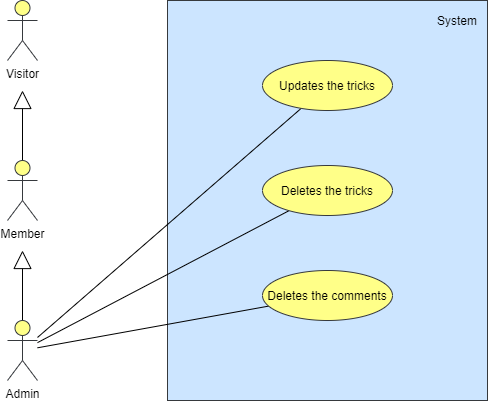

The diagram above was exported from draw.io. Its source (the exported page's mxGraphModel, read from the mxfile embedded in the PNG):
<mxGraphModel dx="1002" dy="626" grid="1" gridSize="10" guides="1" tooltips="1" connect="1" arrows="1" fold="1" page="1" pageScale="1" pageWidth="827" pageHeight="1169" math="0" shadow="0">
  <root>
    <mxCell id="0" />
    <mxCell id="1" parent="0" />
    <mxCell id="yjJjuOAs-vqb2KEKZheA-1" value="" style="rounded=0;whiteSpace=wrap;html=1;fillColor=#cce5ff;strokeColor=#36393d;" vertex="1" parent="1">
      <mxGeometry x="240" y="80" width="320" height="400" as="geometry" />
    </mxCell>
    <mxCell id="yjJjuOAs-vqb2KEKZheA-2" value="System" style="text;html=1;strokeColor=none;fillColor=none;align=center;verticalAlign=middle;whiteSpace=wrap;rounded=0;" vertex="1" parent="1">
      <mxGeometry x="510" y="90" width="40" height="20" as="geometry" />
    </mxCell>
    <mxCell id="yjJjuOAs-vqb2KEKZheA-4" value="Visitor" style="shape=umlActor;verticalLabelPosition=bottom;verticalAlign=top;html=1;fillColor=#ffff88;strokeColor=#36393d;" vertex="1" parent="1">
      <mxGeometry x="80" y="80" width="30" height="60" as="geometry" />
    </mxCell>
    <mxCell id="yjJjuOAs-vqb2KEKZheA-5" style="edgeStyle=none;rounded=0;orthogonalLoop=1;jettySize=auto;html=1;endArrow=block;endFill=0;endSize=16;" edge="1" parent="1" source="yjJjuOAs-vqb2KEKZheA-10">
      <mxGeometry x="80" y="80" as="geometry">
        <mxPoint x="95" y="170" as="targetPoint" />
      </mxGeometry>
    </mxCell>
    <mxCell id="yjJjuOAs-vqb2KEKZheA-10" value="Member" style="shape=umlActor;verticalLabelPosition=bottom;verticalAlign=top;html=1;fillColor=#ffff88;strokeColor=#36393d;" vertex="1" parent="1">
      <mxGeometry x="80" y="240" width="30" height="60" as="geometry" />
    </mxCell>
    <mxCell id="yjJjuOAs-vqb2KEKZheA-11" style="edgeStyle=none;rounded=0;orthogonalLoop=1;jettySize=auto;html=1;endArrow=block;endFill=0;endSize=16;" edge="1" parent="1" source="yjJjuOAs-vqb2KEKZheA-12">
      <mxGeometry x="80" y="80" as="geometry">
        <mxPoint x="95" y="330" as="targetPoint" />
      </mxGeometry>
    </mxCell>
    <mxCell id="yjJjuOAs-vqb2KEKZheA-19" style="rounded=0;orthogonalLoop=1;jettySize=auto;html=1;endArrow=none;endFill=0;" edge="1" parent="1" source="yjJjuOAs-vqb2KEKZheA-12" target="yjJjuOAs-vqb2KEKZheA-16">
      <mxGeometry relative="1" as="geometry" />
    </mxCell>
    <mxCell id="yjJjuOAs-vqb2KEKZheA-20" style="edgeStyle=none;rounded=0;orthogonalLoop=1;jettySize=auto;html=1;endArrow=none;endFill=0;" edge="1" parent="1" source="yjJjuOAs-vqb2KEKZheA-12" target="yjJjuOAs-vqb2KEKZheA-15">
      <mxGeometry relative="1" as="geometry" />
    </mxCell>
    <mxCell id="yjJjuOAs-vqb2KEKZheA-21" style="edgeStyle=none;rounded=0;orthogonalLoop=1;jettySize=auto;html=1;endArrow=none;endFill=0;" edge="1" parent="1" source="yjJjuOAs-vqb2KEKZheA-12" target="yjJjuOAs-vqb2KEKZheA-17">
      <mxGeometry relative="1" as="geometry" />
    </mxCell>
    <mxCell id="yjJjuOAs-vqb2KEKZheA-12" value="Admin" style="shape=umlActor;verticalLabelPosition=bottom;verticalAlign=top;html=1;fillColor=#ffff88;strokeColor=#36393d;" vertex="1" parent="1">
      <mxGeometry x="80" y="400" width="30" height="60" as="geometry" />
    </mxCell>
    <mxCell id="yjJjuOAs-vqb2KEKZheA-15" value="Deletes the tricks" style="ellipse;whiteSpace=wrap;html=1;fillColor=#ffff88;strokeColor=#36393d;" vertex="1" parent="1">
      <mxGeometry x="335" y="245" width="130" height="50" as="geometry" />
    </mxCell>
    <mxCell id="yjJjuOAs-vqb2KEKZheA-16" value="Updates the tricks" style="ellipse;whiteSpace=wrap;html=1;fillColor=#ffff88;strokeColor=#36393d;" vertex="1" parent="1">
      <mxGeometry x="335" y="140" width="130" height="50" as="geometry" />
    </mxCell>
    <mxCell id="yjJjuOAs-vqb2KEKZheA-17" value="Deletes the comments" style="ellipse;whiteSpace=wrap;html=1;fillColor=#ffff88;strokeColor=#36393d;" vertex="1" parent="1">
      <mxGeometry x="335" y="350" width="130" height="50" as="geometry" />
    </mxCell>
  </root>
</mxGraphModel>